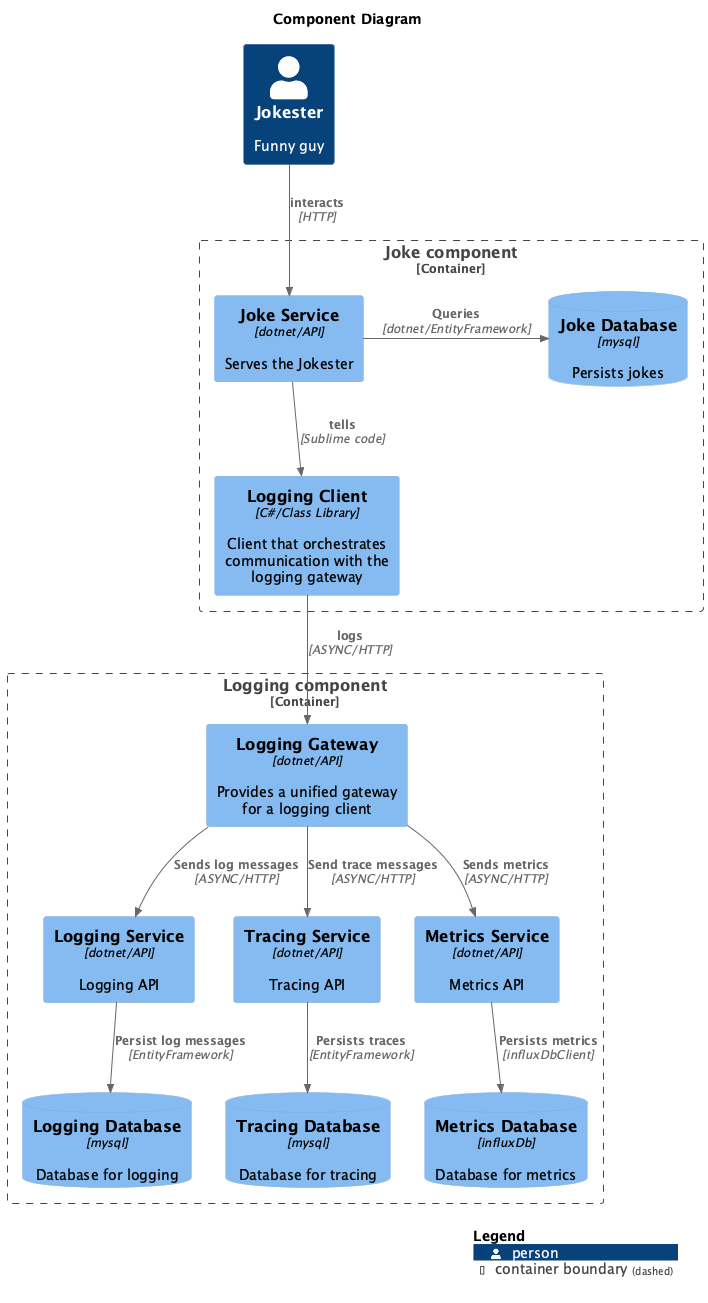

The diagram above was rendered by PlantUML. Its source (embedded in the PNG):
@startuml C4_Component
!include https://raw.githubusercontent.com/plantuml-stdlib/C4-PlantUML/master/C4_Component.puml
!include <C4/C4_Container.puml>
title Component Diagram
Person(user, "Jokester", "Funny guy")
Container_Boundary(jokeContainer, "Joke component") {
    Component(jokeservice, "Joke Service", $techn=dotnet/API, $descr="Serves the Jokester")
    ComponentDb(jokedb, "Joke Database", $techn=mysql, $descr="Persists jokes")
    Component(loggingClient, "Logging Client", $techn="C#/Class Library", $descr="Client that orchestrates communication with the logging gateway")
}
Container_Boundary(loggingContainer, "Logging component") {
    Component(loggingGateway, "Logging Gateway", $techn=dotnet/API, $descr="Provides a unified gateway for a logging client")
    Component(loggingService, "Logging Service", $techn=dotnet/API, $descr="Logging API")
    Component(tracingService, "Tracing Service", $techn=dotnet/API, $descr="Tracing API")
    Component(metricsService, "Metrics Service", $techn=dotnet/API, $descr="Metrics API")
    ComponentDb(loggingdb, "Logging Database", $techn=mysql, $descr="Database for logging")
    ComponentDb(tracingdb, "Tracing Database", $techn=mysql, $descr="Database for tracing")
    ComponentDb(metricsdb, "Metrics Database", $techn=influxDb, $descr="Database for metrics")
}
Rel_D(user, jokeservice, "interacts", "HTTP")
Rel_D(jokeservice, loggingClient, "tells", "Sublime code")
Rel_R(jokeservice, jokedb, "Queries","dotnet/EntityFramework")
Rel_D(loggingClient, loggingGateway, "logs", "ASYNC/HTTP")
Rel(loggingGateway, loggingService, "Sends log messages", "ASYNC/HTTP")
Rel(loggingGateway, tracingService, "Send trace messages", "ASYNC/HTTP")
Rel(loggingGateway, metricsService, "Sends metrics", "ASYNC/HTTP")
Rel(loggingService, loggingdb, "Persist log messages", "EntityFramework")
Rel(tracingService, tracingdb, "Persists traces", "EntityFramework")
Rel(metricsService, metricsdb, "Persists metrics", "influxDbClient")

SHOW_LEGEND()
@enduml